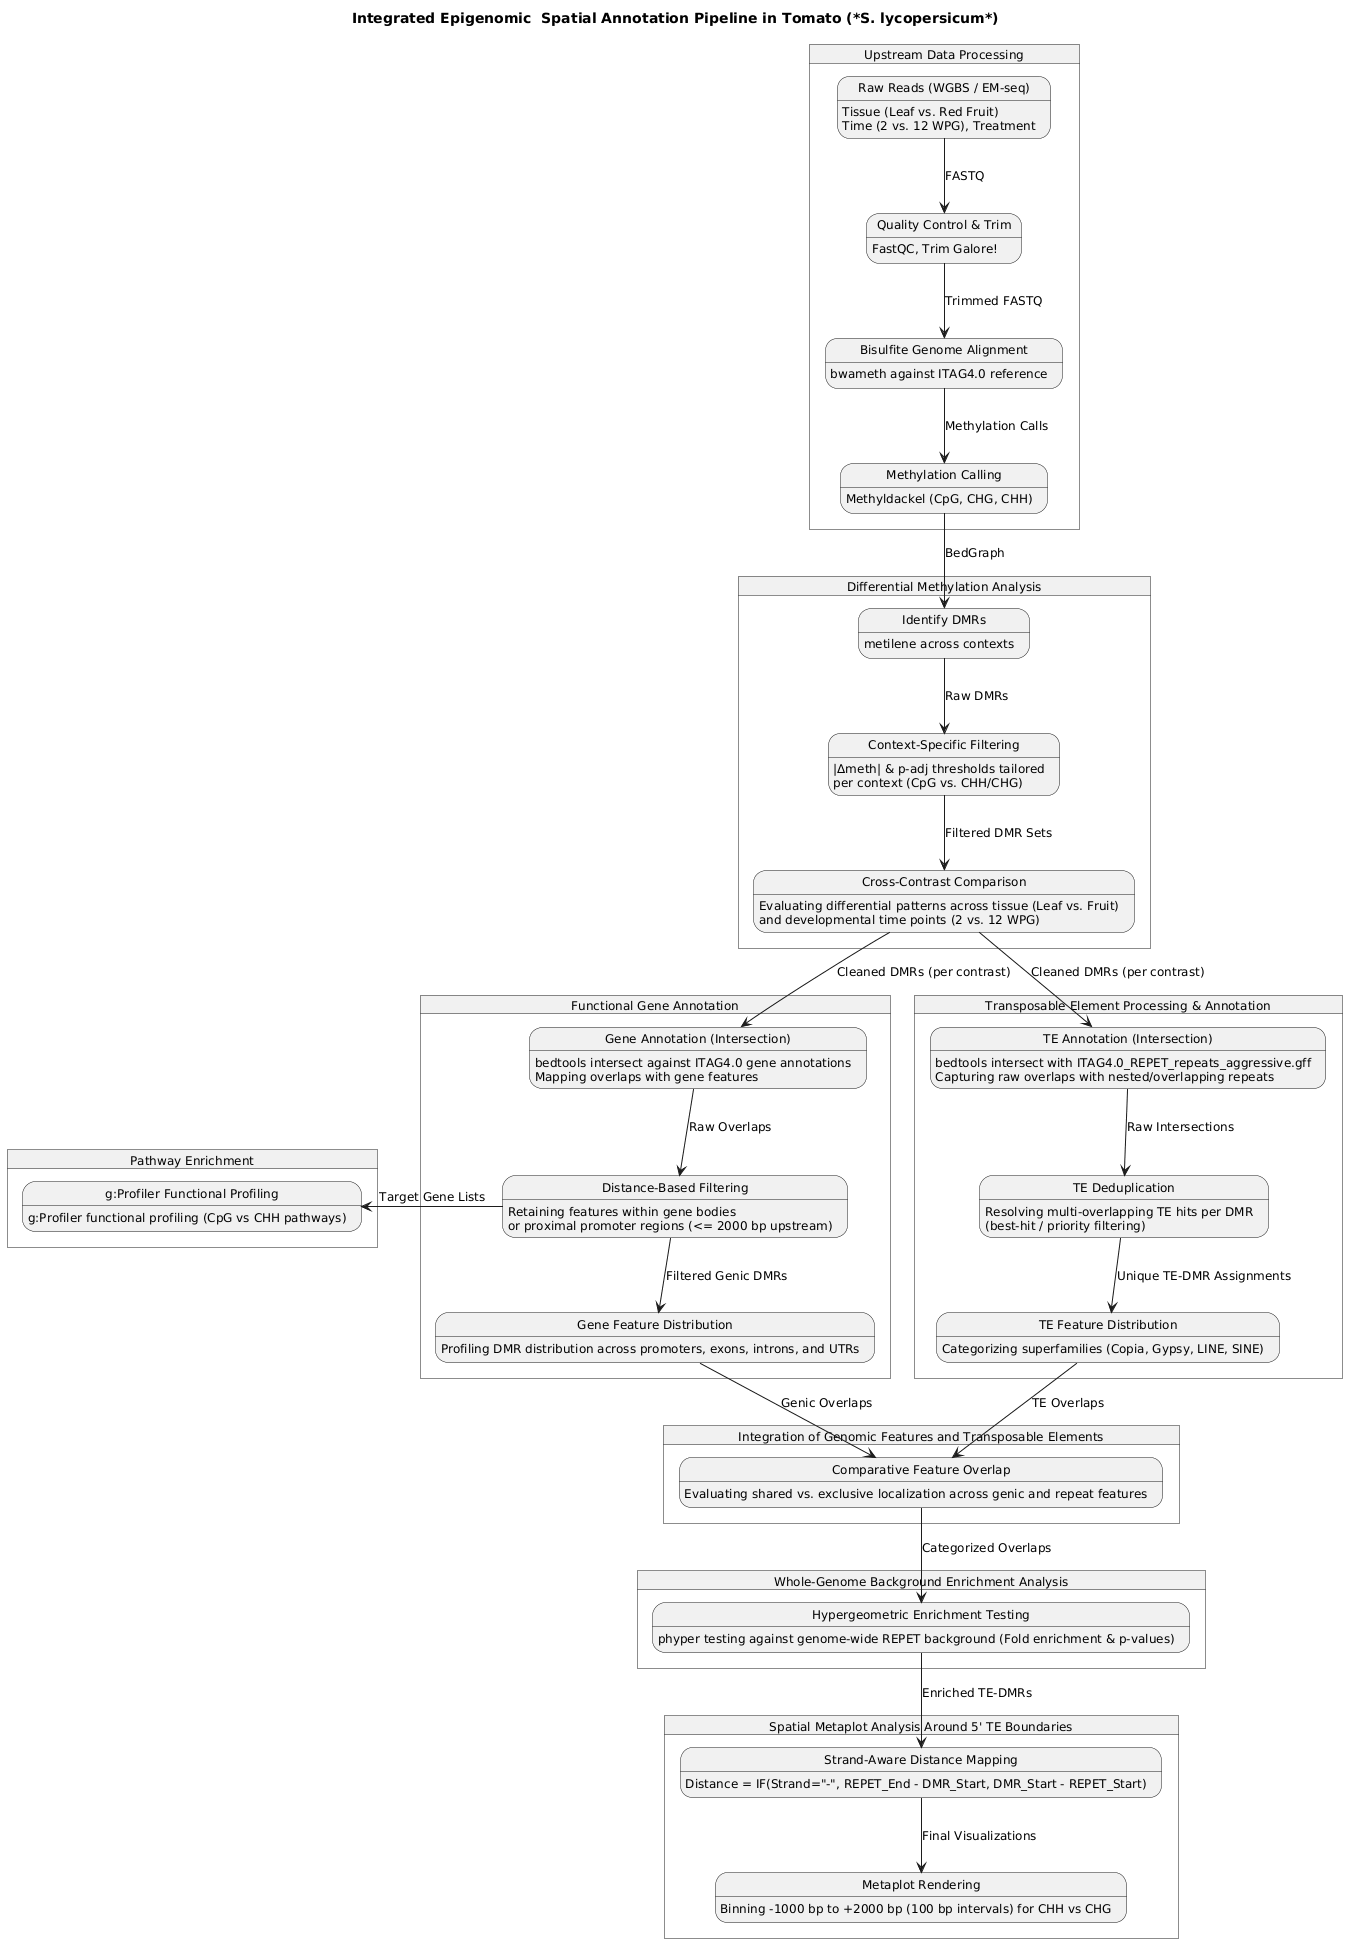

The diagram above was rendered by PlantUML. Its source (embedded in the PNG):
@startuml
skinparam monochrome true
skinparam style strictuml
skinparam shadowing false
skinparam defaultFontName Arial
skinparam defaultFontSize 12

title Integrated Epigenomic & Spatial Annotation Pipeline in Tomato (*S. lycopersicum*)

state "Upstream Data Processing" as G1 {
    state "Raw Reads (WGBS / EM-seq)" as Raw_Reads
    Raw_Reads : Tissue (Leaf vs. Red Fruit)\nTime (2 vs. 12 WPG), Treatment
    
    state "Quality Control & Trim" as QC
    QC : FastQC, Trim Galore!
    
    state "Bisulfite Genome Alignment" as Align
    Align : bwameth against ITAG4.0 reference
    
    state "Methylation Calling" as Call
    Call : Methyldackel (CpG, CHG, CHH)
    
    Raw_Reads --> QC : FASTQ
    QC --> Align : Trimmed FASTQ
    Align --> Call : Methylation Calls
}

state "Differential Methylation Analysis" as G2 {
    state "Identify DMRs" as Identify_DMR
    Identify_DMR : metilene across contexts
    
    state "Context-Specific Filtering" as Filter_DMR
    Filter_DMR : |Δmeth| & p-adj thresholds tailored\nper context (CpG vs. CHH/CHG)
    
    state "Cross-Contrast Comparison" as Compare_Contrasts
    Compare_Contrasts : Evaluating differential patterns across tissue (Leaf vs. Fruit)\nand developmental time points (2 vs. 12 WPG)
    
    Identify_DMR --> Filter_DMR : Raw DMRs
    Filter_DMR --> Compare_Contrasts : Filtered DMR Sets
}

state "Functional Gene Annotation" as G3 {
    state "Gene Annotation (Intersection)" as Intersect_Genes
    Intersect_Genes : bedtools intersect against ITAG4.0 gene annotations\nMapping overlaps with gene features
    
    state "Distance-Based Filtering" as Filter_Distance
    Filter_Distance : Retaining features within gene bodies\nor proximal promoter regions (<= 2000 bp upstream)
    
    state "Gene Feature Distribution" as Genomic_Feats
    Genomic_Feats : Profiling DMR distribution across promoters, exons, introns, and UTRs
    
    Intersect_Genes --> Filter_Distance : Raw Overlaps
    Filter_Distance --> Genomic_Feats : Filtered Genic DMRs
}

state "Pathway Enrichment" as G3a {
    state "g:Profiler Functional Profiling" as GProfiler
    GProfiler : g:Profiler functional profiling (CpG vs CHH pathways)
    
    Filter_Distance -left-> GProfiler : Target Gene Lists
}

state "Transposable Element Processing & Annotation" as G5 {
    state "TE Annotation (Intersection)" as Intersect_TE
    Intersect_TE : bedtools intersect with ITAG4.0_REPET_repeats_aggressive.gff\nCapturing raw overlaps with nested/overlapping repeats
    
    state "TE Deduplication" as Deduplicate_TE
    Deduplicate_TE : Resolving multi-overlapping TE hits per DMR\n(best-hit / priority filtering)
    
    state "TE Feature Distribution" as TE_Dist
    TE_Dist : Categorizing superfamilies (Copia, Gypsy, LINE, SINE)
    
    Intersect_TE --> Deduplicate_TE : Raw Intersections
    Deduplicate_TE --> TE_Dist : Unique TE-DMR Assignments
}

state "Integration of Genomic Features and Transposable Elements" as G6 {
    state "Comparative Feature Overlap" as Integration
    Integration : Evaluating shared vs. exclusive localization across genic and repeat features
    
    TE_Dist --> Integration : TE Overlaps
    Genomic_Feats --> Integration : Genic Overlaps
}

state "Whole-Genome Background Enrichment Analysis" as G7 {
    state "Hypergeometric Enrichment Testing" as BG_Enrich
    BG_Enrich : phyper testing against genome-wide REPET background (Fold enrichment & p-values)
    
    Integration --> BG_Enrich : Categorized Overlaps
}

state "Spatial Metaplot Analysis Around 5' TE Boundaries" as G8 {
    state "Strand-Aware Distance Mapping" as Calc_Dist
    Calc_Dist : Distance = IF(Strand="-", REPET_End - DMR_Start, DMR_Start - REPET_Start)
    
    state "Metaplot Rendering" as Metaplots
    Metaplots : Binning -1000 bp to +2000 bp (100 bp intervals) for CHH vs CHG
    
    BG_Enrich --> Calc_Dist : Enriched TE-DMRs
    Calc_Dist --> Metaplots : Final Visualizations
}

' Flow linkages matching outline order
Call --> Identify_DMR : BedGraph
Compare_Contrasts --> Intersect_Genes : Cleaned DMRs (per contrast)
Compare_Contrasts --> Intersect_TE : Cleaned DMRs (per contrast)
@enduml